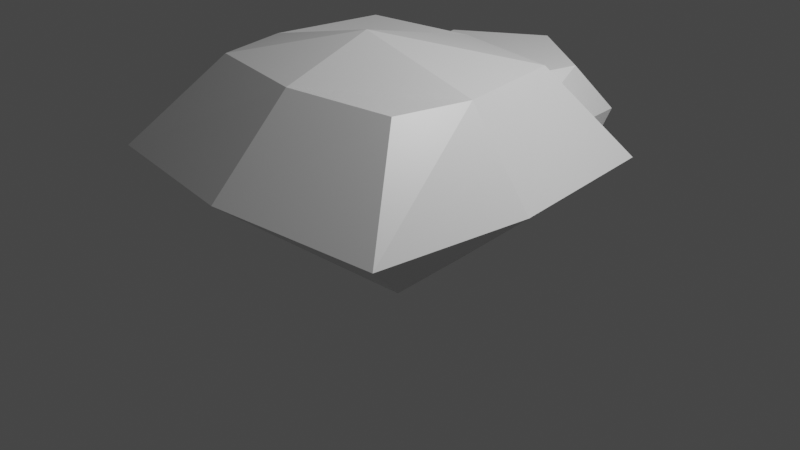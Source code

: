 # Source: bush.blend  (saved by Blender 2.93.20; exported with 4.5.12 LTS)
import bpy
from mathutils import Matrix  # noqa: F401  (used for matrix-valued properties, if any)

bpy.ops.wm.read_factory_settings(use_empty=True)
scene = bpy.context.scene
scene.name = 'Scene'

# ---- collections
col_collection = bpy.data.collections.new('Collection'); scene.collection.children.link(col_collection)

# ---- materials (node trees are filled in below, after node groups)
mat_material = bpy.data.materials.new('Material')
mat_material.alpha_threshold = 0.0
mat_material.use_transparent_shadow = False
mat_material.line_color = (0.0, 0.0, 0.0, 1.0)

# ---- material node trees
mat_material.use_nodes = True; mat_material.node_tree.nodes.clear()
_N = mat_material.node_tree.nodes; _L = mat_material.node_tree.links
n0 = _N.new('ShaderNodeOutputMaterial'); n0.name = 'Material Output'; n0.location = (300, 300)
n1 = _N.new('ShaderNodeBsdfPrincipled'); n1.name = 'Principled BSDF'; n1.location = (10, 300)
n1.distribution = 'GGX'
n1.subsurface_method = 'BURLEY'
n1.inputs[2].default_value = 0.4
n1.inputs[3].default_value = 1.45
n1.inputs[27].default_value = (0.0, 0.0, 0.0, 1.0)
n1.inputs[28].default_value = 1.0
_L.new(n1.outputs[0], n0.inputs[0])
n0.is_active_output = True

# ---- world
world_world = bpy.data.worlds.new('World'); scene.world = world_world
world_world.use_nodes = True; world_world.node_tree.nodes.clear()
_N = world_world.node_tree.nodes; _L = world_world.node_tree.links
n0 = _N.new('ShaderNodeOutputWorld'); n0.name = 'World Output'; n0.location = (300, 300)
n1 = _N.new('ShaderNodeBackground'); n1.name = 'Background'; n1.location = (10, 300)
n1.inputs[0].default_value = (0.05088, 0.05088, 0.05088, 1.0)
_L.new(n1.outputs[0], n0.inputs[0])
n0.is_active_output = True
world_world.color = (0.05088, 0.05088, 0.05088)
world_world.use_sun_shadow = False
world_world.sun_shadow_jitter_overblur = 0.0

# ---- cameras
cam_camera = bpy.data.cameras.new('Camera')
cam_camera.clip_end = 100.0
cam_camera.ortho_scale = 7.314

# ---- lights
light_light = bpy.data.lights.new('Light', 'POINT')
light_light.transmission_factor = 0.0
light_light.energy = 1000.0
light_light.shadow_soft_size = 0.1
light_light.shadow_maximum_resolution = 0.006
light_light.use_absolute_resolution = True

# ---- meshes
me_cube = bpy.data.meshes.new('Cube')
me_cube.from_pydata([(1.781, 1.375, 0.8253), (0.8858, 0.8805, -0.002746), (1.781, -1.956, 0.8253), (0.9857, -0.9438, -0.08522), (-1.781, 1.375, 0.8253), (-0.8791, 0.8805, -0.002746), (-1.781, -1.956, 0.8253), (-0.8791, -0.8844, -0.002746), (1.156, -1.171, 1.727), (-1.156, -1.171, 1.727), (1.156, 0.7504, 1.727), (-1.156, 0.7504, 1.727), (-1.0, 0.0, 0.0), (2.005, -0.389, 0.8486), (-2.061, -0.389, 0.8486), (1.0, 0.0, 0.0), (1.334, -0.4059, 1.727), (-1.334, -0.4059, 1.727), (0.0, 1.0, 0.0), (-0.02831, -2.192, 0.8486), (0.0, -1.0, 0.0), (-0.02831, 1.644, 0.8486), (0.0, -1.35, 1.727), (0.0, 0.9285, 1.727), (0.0, -0.4059, 2.053), (0.0, 0.0, 0.0), (-0.5301, 0.508, 0.0), (-1.164, 0.1795, 0.9328), (-0.8355, 1.601, 0.0), (-1.168, 2.066, 0.9328), (0.5301, 0.508, 0.0), (1.164, 0.1795, 0.9328), (0.8355, 1.601, 0.0), (1.003, 2.066, 0.9328), (-0.5753, 0.4985, 1.457), (-0.8451, 1.611, 1.457), (0.8451, 1.611, 1.457), (0.5753, 0.4985, 1.457), (0.0, 2.179, 0.0), (0.0, 2.508, 0.9328), (0.0, 0.508, 0.0), (0.0, 0.1795, 0.9328), (0.0, 2.189, 1.457), (0.0, 0.4985, 1.457)], [], [(19, 2, 8, 22), (20, 19, 6, 7), (12, 14, 4, 5), (25, 15, 3, 20), (15, 13, 2, 3), (18, 21, 0, 1), (24, 17, 9, 22), (14, 6, 9, 17), (13, 0, 10, 16), (21, 4, 11, 23), (2, 13, 16, 8), (4, 14, 17, 11), (23, 11, 17, 24), (1, 0, 13, 15), (18, 1, 15, 25), (7, 6, 14, 12), (5, 18, 25, 12), (10, 23, 24, 16), (0, 21, 23, 10), (16, 24, 22, 8), (5, 4, 21, 18), (12, 25, 20, 7), (3, 2, 19, 20), (6, 19, 22, 9), (26, 27, 29, 28), (38, 39, 33, 32), (32, 33, 31, 30), (40, 41, 27, 26), (38, 32, 30, 40), (29, 27, 34, 35), (42, 35, 34, 43), (41, 31, 37, 43), (39, 29, 35, 42), (31, 33, 36, 37), (33, 39, 42, 36), (27, 41, 43, 34), (36, 42, 43, 37), (28, 38, 40, 26), (30, 31, 41, 40), (28, 29, 39, 38)])
_uv = me_cube.uv_layers.new(name='UVMap')
_uv.uv.foreach_set('vector', [0.625, 0.875, 0.625, 0.75, 0.625, 0.75, 0.625, 0.875, 0.375, 0.875, 0.625, 0.875, 0.625, 1.0, 0.375, 1.0, 0.375, 0.125, 0.625, 0.125, 0.625, 0.25, 0.375, 0.25, 0.25, 0.625, 0.375, 0.625, 0.375, 0.75, 0.25, 0.75, 0.375, 0.625, 0.625, 0.625, 0.625, 0.75, 0.375, 0.75, 0.375, 0.375, 0.625, 0.375, 0.625, 0.5, 0.375, 0.5, 0.75, 0.625, 0.875, 0.625, 0.875, 0.75, 0.75, 0.75, 0.625, 0.125, 0.625, 0.0, 0.625, 0.0, 0.625, 0.125, 0.625, 0.625, 0.625, 0.5, 0.625, 0.5, 0.625, 0.625, 0.625, 0.375, 0.625, 0.25, 0.625, 0.25, 0.625, 0.375, 0.625, 0.75, 0.625, 0.625, 0.625, 0.625, 0.625, 0.75, 0.625, 0.25, 0.625, 0.125, 0.625, 0.125, 0.625, 0.25, 0.75, 0.5, 0.875, 0.5, 0.875, 0.625, 0.75, 0.625, 0.375, 0.5, 0.625, 0.5, 0.625, 0.625, 0.375, 0.625, 0.25, 0.5, 0.375, 0.5, 0.375, 0.625, 0.25, 0.625, 0.375, 0.0, 0.625, 0.0, 0.625, 0.125, 0.375, 0.125, 0.125, 0.5, 0.25, 0.5, 0.25, 0.625, 0.125, 0.625, 0.625, 0.5, 0.75, 0.5, 0.75, 0.625, 0.625, 0.625, 0.625, 0.5, 0.625, 0.375, 0.625, 0.375, 0.625, 0.5, 0.625, 0.625, 0.75, 0.625, 0.75, 0.75, 0.625, 0.75, 0.375, 0.25, 0.625, 0.25, 0.625, 0.375, 0.375, 0.375, 0.125, 0.625, 0.25, 0.625, 0.25, 0.75, 0.125, 0.75, 0.375, 0.75, 0.625, 0.75, 0.625, 0.875, 0.375, 0.875, 0.625, 1.0, 0.625, 0.875, 0.625, 0.875, 0.625, 1.0, 0.375, 0.0, 0.625, 0.0, 0.625, 0.25, 0.375, 0.25, 0.375, 0.375, 0.625, 0.375, 0.625, 0.5, 0.375, 0.5, 0.375, 0.5, 0.625, 0.5, 0.625, 0.75, 0.375, 0.75, 0.375, 0.875, 0.625, 0.875, 0.625, 1.0, 0.375, 1.0, 0.25, 0.5, 0.375, 0.5, 0.375, 0.75, 0.25, 0.75, 0.625, 0.25, 0.625, 0.0, 0.625, 0.0, 0.625, 0.25, 0.75, 0.5, 0.875, 0.5, 0.875, 0.75, 0.75, 0.75, 0.625, 0.875, 0.625, 0.75, 0.625, 0.75, 0.625, 0.875, 0.625, 0.375, 0.625, 0.25, 0.625, 0.25, 0.625, 0.375, 0.625, 0.75, 0.625, 0.5, 0.625, 0.5, 0.625, 0.75, 0.625, 0.5, 0.625, 0.375, 0.625, 0.375, 0.625, 0.5, 0.625, 1.0, 0.625, 0.875, 0.625, 0.875, 0.625, 1.0, 0.625, 0.5, 0.75, 0.5, 0.75, 0.75, 0.625, 0.75, 0.125, 0.5, 0.25, 0.5, 0.25, 0.75, 0.125, 0.75, 0.375, 0.75, 0.625, 0.75, 0.625, 0.875, 0.375, 0.875, 0.375, 0.25, 0.625, 0.25, 0.625, 0.375, 0.375, 0.375])
me_cube.materials.append(mat_material)
me_cube.use_remesh_preserve_volume = False
me_cube.use_remesh_preserve_attributes = False
me_cube.use_mirror_vertex_groups = False
me_cube.update()

# ---- objects
ob_cube = bpy.data.objects.new('Cube', me_cube)
ob_light = bpy.data.objects.new('Light', light_light)
ob_camera = bpy.data.objects.new('Camera', cam_camera)

# ---- transforms, parenting, visibility, modifiers, constraints
ob_cube.location = (0.0, 0.0, 0.0)
ob_cube.lock_rotations_4d = False
ob_cube.empty_display_type = 'ARROWS'
ob_cube.lineart.crease_threshold = 0.0
ob_light.location = (4.076, 1.005, 5.904)
ob_light.rotation_euler = (0.6503, 0.05522, 1.866)
ob_light.lock_rotations_4d = False
ob_light.empty_display_type = 'ARROWS'
ob_light.color = (0.0, 0.0, 0.0, 0.0)
ob_light.lineart.crease_threshold = 0.0
ob_camera.location = (7.359, -6.926, 4.958)
ob_camera.rotation_euler = (1.109, 0.0, 0.8149)
ob_camera.lock_rotations_4d = False
ob_camera.empty_display_type = 'ARROWS'
ob_camera.color = (0.0, 0.0, 0.0, 0.0)
ob_camera.display_type = 'WIRE'
ob_camera.lineart.crease_threshold = 0.0

# ---- collection membership
col_collection.objects.link(ob_cube)
col_collection.objects.link(ob_light)
col_collection.objects.link(ob_camera)

# ---- scene / render settings (as saved in the file)
scene.camera = ob_camera
scene.frame_start = 1; scene.frame_end = 250; scene.frame_set(1)
scene.render.engine = 'BLENDER_EEVEE_NEXT'
scene.cycles.use_denoising = False
scene.cycles.samples = 128
scene.cycles.sampling_pattern = 'TABULATED_SOBOL'
scene.cycles.use_adaptive_sampling = False
scene.cycles.use_light_tree = False
scene.view_settings.view_transform = 'Filmic'
bpy.context.view_layer.update()

